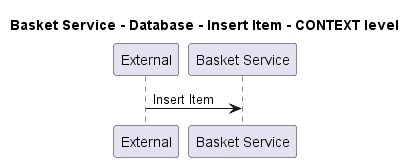

The diagram above was rendered by PlantUML. Its source (embedded in the PNG):
@startuml
!pragma layout smetana

title Basket Service - Database - Insert Item - CONTEXT level

participant "External" as C4InterFlow.SoftwareSystems.ExternalSystem
participant "Basket Service" as ECommercePlatform.SoftwareSystems.BasketService

C4InterFlow.SoftwareSystems.ExternalSystem -> ECommercePlatform.SoftwareSystems.BasketService : Insert Item


@enduml